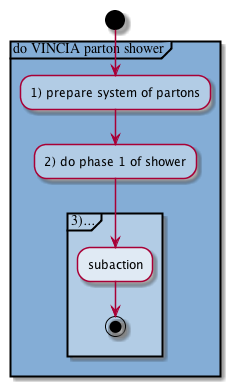

The diagram above was rendered by PlantUML. Its source (embedded in the PNG):
@startuml

start
 skinparam activityBackgroundColor #white 
partition #84add6 "do VINCIA parton shower" {
:#b2cce5:1) prepare system of partons;
:#b2cce5:2) do phase 1 of shower;
partition #b2cce5 "3)..." {
:#e0eaf4:subaction;

stop
}
}

@enduml